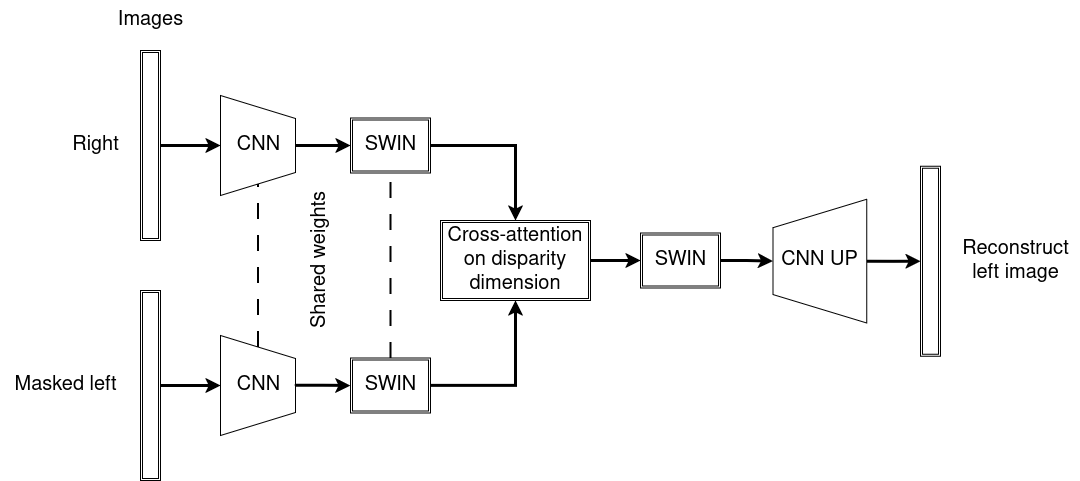

The diagram above was exported from draw.io. Its source (the exported page's mxGraphModel, read from the mxfile embedded in the PNG):
<mxGraphModel dx="1426" dy="771" grid="1" gridSize="10" guides="1" tooltips="1" connect="1" arrows="1" fold="1" page="1" pageScale="1" pageWidth="1169" pageHeight="827" background="light-dark(#FFFFFF,#FFFFFF)" math="0" shadow="0">
  <root>
    <mxCell id="0" />
    <mxCell id="1" parent="0" />
    <mxCell id="c7J4mK6w_EU4Ns9wKUOd-6" style="edgeStyle=orthogonalEdgeStyle;rounded=0;orthogonalLoop=1;jettySize=auto;html=1;exitX=1;exitY=0.5;exitDx=0;exitDy=0;entryX=0.5;entryY=0;entryDx=0;entryDy=0;strokeWidth=3;" parent="1" source="FDqADOAzBdXaIGDpm_qT-1" target="FDqADOAzBdXaIGDpm_qT-3" edge="1">
      <mxGeometry relative="1" as="geometry" />
    </mxCell>
    <mxCell id="FDqADOAzBdXaIGDpm_qT-1" value="" style="shape=ext;double=1;rounded=0;whiteSpace=wrap;html=1;" parent="1" vertex="1">
      <mxGeometry x="140" y="130" width="20" height="190" as="geometry" />
    </mxCell>
    <mxCell id="c7J4mK6w_EU4Ns9wKUOd-7" style="edgeStyle=orthogonalEdgeStyle;rounded=0;orthogonalLoop=1;jettySize=auto;html=1;exitX=1;exitY=0.5;exitDx=0;exitDy=0;entryX=0.5;entryY=0;entryDx=0;entryDy=0;strokeWidth=3;" parent="1" source="FDqADOAzBdXaIGDpm_qT-2" target="FDqADOAzBdXaIGDpm_qT-4" edge="1">
      <mxGeometry relative="1" as="geometry" />
    </mxCell>
    <mxCell id="FDqADOAzBdXaIGDpm_qT-2" value="" style="shape=ext;double=1;rounded=0;whiteSpace=wrap;html=1;" parent="1" vertex="1">
      <mxGeometry x="140" y="370" width="20" height="190" as="geometry" />
    </mxCell>
    <mxCell id="c7J4mK6w_EU4Ns9wKUOd-8" style="edgeStyle=orthogonalEdgeStyle;rounded=0;orthogonalLoop=1;jettySize=auto;html=1;exitX=0.5;exitY=1;exitDx=0;exitDy=0;entryX=0;entryY=0.5;entryDx=0;entryDy=0;strokeWidth=3;" parent="1" source="FDqADOAzBdXaIGDpm_qT-3" target="FDqADOAzBdXaIGDpm_qT-5" edge="1">
      <mxGeometry relative="1" as="geometry" />
    </mxCell>
    <mxCell id="FDqADOAzBdXaIGDpm_qT-3" value="" style="verticalLabelPosition=middle;verticalAlign=middle;html=1;shape=trapezoid;perimeter=trapezoidPerimeter;whiteSpace=wrap;size=0.23;arcSize=10;flipV=1;labelPosition=center;align=center;rotation=-90;" parent="1" vertex="1">
      <mxGeometry x="207.5" y="187.5" width="100" height="75" as="geometry" />
    </mxCell>
    <mxCell id="FDqADOAzBdXaIGDpm_qT-4" value="" style="verticalLabelPosition=middle;verticalAlign=middle;html=1;shape=trapezoid;perimeter=trapezoidPerimeter;whiteSpace=wrap;size=0.23;arcSize=10;flipV=1;labelPosition=center;align=center;rotation=-90;" parent="1" vertex="1">
      <mxGeometry x="207.5" y="427.5" width="100" height="75" as="geometry" />
    </mxCell>
    <mxCell id="fPLUIVv5IVm2X_zvTjoa-14" style="edgeStyle=orthogonalEdgeStyle;rounded=0;orthogonalLoop=1;jettySize=auto;html=1;exitX=1;exitY=0.5;exitDx=0;exitDy=0;entryX=0.5;entryY=0;entryDx=0;entryDy=0;fontSize=11;spacing=-2;verticalAlign=bottom;strokeWidth=3;" parent="1" source="FDqADOAzBdXaIGDpm_qT-5" target="fPLUIVv5IVm2X_zvTjoa-13" edge="1">
      <mxGeometry relative="1" as="geometry">
        <mxPoint x="520" y="225.33333333333337" as="targetPoint" />
      </mxGeometry>
    </mxCell>
    <mxCell id="FDqADOAzBdXaIGDpm_qT-5" value="" style="shape=ext;double=1;rounded=0;whiteSpace=wrap;html=1;" parent="1" vertex="1">
      <mxGeometry x="350" y="197.5" width="80" height="55" as="geometry" />
    </mxCell>
    <mxCell id="fPLUIVv5IVm2X_zvTjoa-16" style="edgeStyle=orthogonalEdgeStyle;rounded=0;orthogonalLoop=1;jettySize=auto;html=1;exitX=1;exitY=0.5;exitDx=0;exitDy=0;entryX=0.5;entryY=1;entryDx=0;entryDy=0;strokeWidth=3;" parent="1" source="FDqADOAzBdXaIGDpm_qT-6" target="fPLUIVv5IVm2X_zvTjoa-13" edge="1">
      <mxGeometry relative="1" as="geometry">
        <mxPoint x="520" y="465.3333333333335" as="targetPoint" />
      </mxGeometry>
    </mxCell>
    <mxCell id="FDqADOAzBdXaIGDpm_qT-6" value="" style="shape=ext;double=1;rounded=0;whiteSpace=wrap;html=1;" parent="1" vertex="1">
      <mxGeometry x="350" y="437.5" width="80" height="55" as="geometry" />
    </mxCell>
    <mxCell id="c7J4mK6w_EU4Ns9wKUOd-2" value="" style="endArrow=none;dashed=1;html=1;dashPattern=8 8;strokeWidth=2;rounded=0;entryX=0;entryY=0.5;entryDx=0;entryDy=0;" parent="1" source="FDqADOAzBdXaIGDpm_qT-4" target="FDqADOAzBdXaIGDpm_qT-3" edge="1">
      <mxGeometry width="50" height="50" relative="1" as="geometry">
        <mxPoint x="249.5" y="370" as="sourcePoint" />
        <mxPoint x="250" y="300" as="targetPoint" />
      </mxGeometry>
    </mxCell>
    <mxCell id="c7J4mK6w_EU4Ns9wKUOd-5" value="" style="endArrow=none;dashed=1;html=1;dashPattern=8 8;strokeWidth=2;rounded=0;exitX=0.5;exitY=0;exitDx=0;exitDy=0;entryX=0.5;entryY=1;entryDx=0;entryDy=0;" parent="1" source="FDqADOAzBdXaIGDpm_qT-6" target="FDqADOAzBdXaIGDpm_qT-5" edge="1">
      <mxGeometry width="50" height="50" relative="1" as="geometry">
        <mxPoint x="359.5" y="418" as="sourcePoint" />
        <mxPoint x="360" y="300" as="targetPoint" />
      </mxGeometry>
    </mxCell>
    <mxCell id="fPLUIVv5IVm2X_zvTjoa-2" value="CNN" style="text;html=1;align=center;verticalAlign=middle;resizable=0;points=[];autosize=1;strokeColor=none;fillColor=none;fontSize=20;" parent="1" vertex="1">
      <mxGeometry x="222.5" y="445" width="70" height="40" as="geometry" />
    </mxCell>
    <mxCell id="fPLUIVv5IVm2X_zvTjoa-3" value="CNN" style="text;html=1;align=center;verticalAlign=middle;resizable=0;points=[];autosize=1;strokeColor=none;fillColor=none;fontSize=20;" parent="1" vertex="1">
      <mxGeometry x="222.5" y="205" width="70" height="40" as="geometry" />
    </mxCell>
    <mxCell id="fPLUIVv5IVm2X_zvTjoa-4" value="SWIN" style="text;html=1;align=center;verticalAlign=middle;resizable=0;points=[];autosize=1;strokeColor=none;fillColor=none;fontSize=20;" parent="1" vertex="1">
      <mxGeometry x="355" y="445" width="70" height="40" as="geometry" />
    </mxCell>
    <mxCell id="fPLUIVv5IVm2X_zvTjoa-5" value="SWIN" style="text;html=1;align=center;verticalAlign=middle;resizable=0;points=[];autosize=1;strokeColor=none;fillColor=none;fontSize=20;" parent="1" vertex="1">
      <mxGeometry x="355" y="205" width="70" height="40" as="geometry" />
    </mxCell>
    <mxCell id="fPLUIVv5IVm2X_zvTjoa-6" value="Right" style="text;html=1;align=center;verticalAlign=middle;resizable=0;points=[];autosize=1;strokeColor=none;fillColor=none;fontSize=20;" parent="1" vertex="1">
      <mxGeometry x="60" y="205" width="70" height="40" as="geometry" />
    </mxCell>
    <mxCell id="fPLUIVv5IVm2X_zvTjoa-7" value="Masked left" style="text;html=1;align=center;verticalAlign=middle;resizable=0;points=[];autosize=1;strokeColor=none;fillColor=none;fontSize=20;" parent="1" vertex="1">
      <mxGeometry y="445" width="130" height="40" as="geometry" />
    </mxCell>
    <mxCell id="fPLUIVv5IVm2X_zvTjoa-9" style="edgeStyle=orthogonalEdgeStyle;rounded=0;orthogonalLoop=1;jettySize=auto;html=1;entryX=0;entryY=0.5;entryDx=0;entryDy=0;strokeWidth=3;exitX=0.502;exitY=0.01;exitDx=0;exitDy=0;exitPerimeter=0;" parent="1" source="FDqADOAzBdXaIGDpm_qT-4" target="FDqADOAzBdXaIGDpm_qT-6" edge="1">
      <mxGeometry relative="1" as="geometry">
        <mxPoint x="307.5" y="464.5" as="sourcePoint" />
        <mxPoint x="342.5" y="464.5" as="targetPoint" />
      </mxGeometry>
    </mxCell>
    <mxCell id="fPLUIVv5IVm2X_zvTjoa-10" value="Images" style="text;html=1;align=center;verticalAlign=middle;resizable=0;points=[];autosize=1;strokeColor=none;fillColor=none;fontSize=20;" parent="1" vertex="1">
      <mxGeometry x="105" y="80" width="90" height="40" as="geometry" />
    </mxCell>
    <mxCell id="fPLUIVv5IVm2X_zvTjoa-11" value="Shared weights" style="text;html=1;align=center;verticalAlign=middle;resizable=0;points=[];autosize=1;strokeColor=none;fillColor=none;fontSize=20;rotation=-90;" parent="1" vertex="1">
      <mxGeometry x="240" y="320" width="160" height="40" as="geometry" />
    </mxCell>
    <mxCell id="fPLUIVv5IVm2X_zvTjoa-19" style="edgeStyle=orthogonalEdgeStyle;rounded=0;orthogonalLoop=1;jettySize=auto;html=1;exitX=1;exitY=0.5;exitDx=0;exitDy=0;entryX=0;entryY=0.5;entryDx=0;entryDy=0;strokeWidth=3;" parent="1" source="fPLUIVv5IVm2X_zvTjoa-13" target="fPLUIVv5IVm2X_zvTjoa-17" edge="1">
      <mxGeometry relative="1" as="geometry" />
    </mxCell>
    <mxCell id="fPLUIVv5IVm2X_zvTjoa-13" value="Cross-attention on disparity dimension" style="shape=ext;double=1;rounded=0;whiteSpace=wrap;html=1;fontSize=20;" parent="1" vertex="1">
      <mxGeometry x="440" y="300" width="150" height="80" as="geometry" />
    </mxCell>
    <mxCell id="fPLUIVv5IVm2X_zvTjoa-20" style="edgeStyle=orthogonalEdgeStyle;rounded=0;orthogonalLoop=1;jettySize=auto;html=1;exitX=1;exitY=0.5;exitDx=0;exitDy=0;entryX=0.5;entryY=1;entryDx=0;entryDy=0;strokeWidth=3;" parent="1" source="fPLUIVv5IVm2X_zvTjoa-17" target="fPLUIVv5IVm2X_zvTjoa-18" edge="1">
      <mxGeometry relative="1" as="geometry" />
    </mxCell>
    <mxCell id="fPLUIVv5IVm2X_zvTjoa-17" value="" style="shape=ext;double=1;rounded=0;whiteSpace=wrap;html=1;" parent="1" vertex="1">
      <mxGeometry x="640" y="312.5" width="80" height="55" as="geometry" />
    </mxCell>
    <mxCell id="fPLUIVv5IVm2X_zvTjoa-27" style="edgeStyle=orthogonalEdgeStyle;rounded=0;orthogonalLoop=1;jettySize=auto;html=1;entryX=0;entryY=0.5;entryDx=0;entryDy=0;strokeWidth=3;" parent="1" source="fPLUIVv5IVm2X_zvTjoa-18" target="fPLUIVv5IVm2X_zvTjoa-26" edge="1">
      <mxGeometry relative="1" as="geometry" />
    </mxCell>
    <mxCell id="fPLUIVv5IVm2X_zvTjoa-18" value="" style="verticalLabelPosition=middle;verticalAlign=middle;html=1;shape=trapezoid;perimeter=trapezoidPerimeter;whiteSpace=wrap;size=0.23;arcSize=10;flipV=1;labelPosition=center;align=center;rotation=90;" parent="1" vertex="1">
      <mxGeometry x="757.5" y="293.75" width="123.75" height="93.75" as="geometry" />
    </mxCell>
    <mxCell id="fPLUIVv5IVm2X_zvTjoa-21" value="SWIN" style="text;html=1;align=center;verticalAlign=middle;resizable=0;points=[];autosize=1;strokeColor=none;fillColor=none;fontSize=20;" parent="1" vertex="1">
      <mxGeometry x="645" y="320" width="70" height="40" as="geometry" />
    </mxCell>
    <mxCell id="fPLUIVv5IVm2X_zvTjoa-24" value="CNN UP" style="text;html=1;align=center;verticalAlign=middle;resizable=0;points=[];autosize=1;strokeColor=none;fillColor=none;fontSize=20;" parent="1" vertex="1">
      <mxGeometry x="769.38" y="320" width="100" height="40" as="geometry" />
    </mxCell>
    <mxCell id="fPLUIVv5IVm2X_zvTjoa-26" value="" style="shape=ext;double=1;rounded=0;whiteSpace=wrap;html=1;" parent="1" vertex="1">
      <mxGeometry x="920" y="245.63" width="20" height="190" as="geometry" />
    </mxCell>
    <mxCell id="fPLUIVv5IVm2X_zvTjoa-29" value="&lt;div&gt;Reconstruct &lt;br&gt;&lt;/div&gt;&lt;div&gt;left image&lt;/div&gt;" style="text;html=1;align=center;verticalAlign=middle;resizable=0;points=[];autosize=1;strokeColor=none;fillColor=none;fontSize=20;" parent="1" vertex="1">
      <mxGeometry x="950" y="310.63" width="130" height="60" as="geometry" />
    </mxCell>
  </root>
</mxGraphModel>